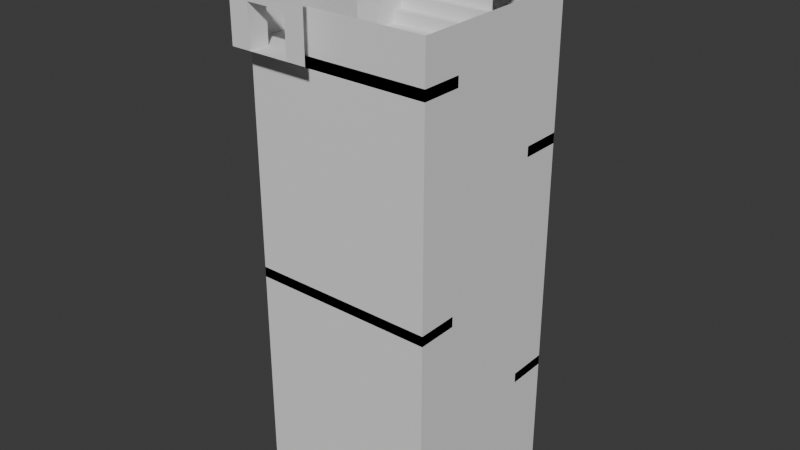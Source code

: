 # Source: LevelTransitionStaircase.blend  (saved by Blender 4.1.24; exported with 4.5.12 LTS)
import bpy
from mathutils import Matrix  # noqa: F401  (used for matrix-valued properties, if any)

bpy.ops.wm.read_factory_settings(use_empty=True)
scene = bpy.context.scene
scene.name = 'Scene'

# ---- collections
col_collection = bpy.data.collections.new('Collection'); scene.collection.children.link(col_collection)

# ---- world
world_world = bpy.data.worlds.new('World'); scene.world = world_world
world_world.use_nodes = True; world_world.node_tree.nodes.clear()
_N = world_world.node_tree.nodes; _L = world_world.node_tree.links
n0 = _N.new('ShaderNodeOutputWorld'); n0.name = 'World Output'; n0.location = (300, 300)
n1 = _N.new('ShaderNodeBackground'); n1.name = 'Background'; n1.location = (10, 300)
n1.inputs[0].default_value = (0.05088, 0.05088, 0.05088, 1.0)
_L.new(n1.outputs[0], n0.inputs[0])
n0.is_active_output = True
world_world.color = (0.05088, 0.05088, 0.05088)
world_world.use_sun_shadow = False
world_world.sun_shadow_jitter_overblur = 0.0

# ---- meshes
me_cube_001 = bpy.data.meshes.new('Cube.001')
me_cube_001.from_pydata([(9.0, 10.0, -22.0), (9.0, 10.0, 2.0), (9.0, 1.0, 2.0), (-3.258e-06, 10.0, -22.0), (-3.258e-06, 10.0, 2.0), (-3.258e-07, 1.0, -22.0), (-3.258e-07, 1.0, 2.0), (9.0, 10.0, 0.0), (9.0, 1.0, 0.0), (-3.258e-07, 1.0, 0.0), (-3.258e-06, 10.0, 0.0), (9.0, 1.0, -22.0), (3.0, 1.0, 2.0), (3.0, 1.0, 0.0), (1.0, 1.0, 2.0), (1.0, 1.0, 0.0), (1.0, 2.98e-07, 0.0), (3.0, 9.537e-07, 0.0), (3.0, 9.537e-07, 2.0), (1.0, 2.98e-07, 2.0), (0.0, 0.0, 0.0), (0.0, 0.0, 3.0), (4.0, 1.311e-06, 0.0), (4.0, 1.311e-06, 3.0)], [], [(7, 8, 2, 1), (15, 9, 6, 14), (9, 10, 4, 6), (10, 7, 1, 4), (3, 0, 7, 10), (5, 3, 10, 9), (5, 9, 15), (0, 11, 8, 7), (11, 13, 8), (8, 13, 12, 2), (11, 5, 15, 13), (12, 13, 17, 18), (13, 15, 16, 17), (15, 14, 19, 16), (16, 19, 21, 20), (18, 17, 22, 23), (19, 18, 23, 21)])
_uv = me_cube_001.uv_layers.new(name='UVMap')
_uv.uv.foreach_set('vector', [0.5, 0.0, 0.5, 0.25, 0.625, 0.25, 0.625, 0.0, 0.5, 0.4375, 0.5, 0.5, 0.625, 0.5, 0.625, 0.4375, 0.5, 0.5, 0.5, 0.75, 0.625, 0.75, 0.625, 0.5, 0.5, 0.75, 0.5, 1.0, 0.625, 1.0, 0.625, 0.75, 0.375, 0.75, 0.375, 1.0, 0.5, 1.0, 0.5, 0.75, 0.375, 0.5, 0.375, 0.75, 0.5, 0.75, 0.5, 0.5, 0.375, 0.5, 0.5, 0.5, 0.5, 0.4375, 0.375, 0.0, 0.375, 0.25, 0.5, 0.25, 0.5, 0.0, 0.375, 0.25, 0.5, 0.375, 0.5, 0.25, 0.5, 0.25, 0.5, 0.375, 0.625, 0.375, 0.625, 0.25, 0.375, 0.25, 0.375, 0.5, 0.5, 0.4375, 0.5, 0.375, 0.625, 0.375, 0.5, 0.375, 0.5, 0.375, 0.625, 0.375, 0.5, 0.375, 0.5, 0.4375, 0.5, 0.4375, 0.5, 0.375, 0.5, 0.4375, 0.625, 0.4375, 0.625, 0.4375, 0.5, 0.4375, 0.5, 0.4375, 0.625, 0.4375, 0.625, 0.4375, 0.5, 0.4375, 0.625, 0.375, 0.5, 0.375, 0.5, 0.375, 0.625, 0.375, 0.625, 0.4375, 0.625, 0.375, 0.625, 0.375, 0.625, 0.4375])
me_cube_001.update()
me_plane = bpy.data.meshes.new('Plane')
me_plane.from_pydata([(9.0, 3.0, -21.5), (5.0, 3.0, -21.5), (9.0, 3.0, -22.0), (5.0, 3.0, -22.0), (5.0, 4.0, -20.5), (9.0, 4.0, -20.5), (9.0, 3.5, -21.0), (5.0, 3.5, -21.0), (9.0, 3.5, -21.5), (5.0, 3.5, -21.5), (9.0, 4.0, -21.0), (5.0, 5.0, -19.5), (9.0, 5.0, -19.5), (5.0, 4.0, -21.0), (9.0, 4.5, -20.0), (5.0, 4.5, -20.0), (9.0, 4.5, -20.5), (5.0, 4.5, -20.5), (9.0, 5.0, -20.0), (5.0, 5.0, -20.0), (4.0, 7.5, -15.5), (-4.59e-06, 7.5, -15.5), (9.0, 5.5, -19.0), (9.0, 5.5, -19.5), (5.0, 5.5, -19.5), (4.0, 8.0, -15.5), (-4.752e-06, 8.0, -15.5), (4.0, 7.5, -15.0), (-4.59e-06, 7.5, -15.0), (-4.427e-06, 7.0, -14.5), (4.0, 7.0, -14.5), (4.0, 8.0, -16.0), (-4.752e-06, 8.0, -16.0), (-4.427e-06, 7.0, -15.0), (4.0, 6.0, -13.5), (-4.101e-06, 6.0, -13.5), (4.0, 7.0, -15.0), (-4.264e-06, 6.5, -14.0), (4.0, 6.5, -14.0), (-4.264e-06, 6.5, -14.5), (4.0, 6.5, -14.5), (-4.101e-06, 6.0, -14.0), (4.0, 6.0, -14.0), (-3.938e-06, 5.5, -13.0), (4.0, 5.5, -13.0), (-3.938e-06, 5.5, -13.5), (4.0, 5.5, -13.5), (9.0, 3.0, -10.0), (5.0, 3.0, -10.0), (9.0, 3.0, -10.5), (5.0, 3.0, -10.5), (5.0, 4.0, -9.0), (9.0, 4.0, -9.0), (9.0, 3.5, -9.5), (5.0, 3.5, -9.5), (9.0, 3.5, -10.0), (5.0, 3.5, -10.0), (9.0, 4.0, -9.5), (5.0, 5.0, -8.0), (9.0, 5.0, -8.0), (5.0, 4.0, -9.5), (9.0, 4.5, -8.5), (5.0, 4.5, -8.5), (9.0, 4.5, -9.0), (5.0, 4.5, -9.0), (9.0, 5.0, -8.5), (5.0, 5.0, -8.5), (4.0, 7.5, -4.0), (-4.59e-06, 7.5, -4.0), (9.0, 5.5, -7.5), (5.0, 5.5, -7.5), (9.0, 5.5, -8.0), (5.0, 5.5, -8.0), (4.0, 8.0, -4.0), (-4.752e-06, 8.0, -4.0), (4.0, 7.5, -3.5), (-4.59e-06, 7.5, -3.5), (-4.427e-06, 7.0, -3.0), (4.0, 7.0, -3.0), (4.0, 8.0, -4.5), (-4.752e-06, 8.0, -4.5), (-4.427e-06, 7.0, -3.5), (4.0, 6.0, -2.0), (-4.101e-06, 6.0, -2.0), (4.0, 7.0, -3.5), (-4.264e-06, 6.5, -2.5), (4.0, 6.5, -2.5), (-4.264e-06, 6.5, -3.0), (4.0, 6.5, -3.0), (-4.101e-06, 6.0, -2.5), (4.0, 6.0, -2.5), (-3.938e-06, 5.5, -2.0), (4.0, 5.5, -2.0), (4.0, 5.0, -13.0), (-3.775e-06, 5.0, -13.0), (4.0, 5.0, -12.5), (-3.775e-06, 5.0, -12.5), (-3.612e-06, 4.5, -12.0), (4.0, 4.5, -12.0), (-3.612e-06, 4.5, -12.5), (4.0, 3.5, -11.0), (-3.286e-06, 3.5, -11.0), (4.0, 4.5, -12.5), (-3.449e-06, 4.0, -11.5), (4.0, 4.0, -11.5), (-3.449e-06, 4.0, -12.0), (4.0, 4.0, -12.0), (-3.286e-06, 3.5, -11.5), (4.0, 3.5, -11.5), (-3.123e-06, 3.0, -11.0), (4.0, 3.0, -11.0), (5.0, 5.5, -19.0), (5.0, 6.5, -18.0), (9.0, 6.5, -18.0), (9.0, 6.0, -18.5), (5.0, 6.0, -18.5), (9.0, 6.0, -19.0), (5.0, 6.0, -19.0), (9.0, 6.5, -18.5), (5.0, 7.5, -17.0), (9.0, 7.5, -17.0), (5.0, 6.5, -18.5), (9.0, 7.0, -17.5), (5.0, 7.0, -17.5), (9.0, 7.0, -18.0), (5.0, 7.0, -18.0), (9.0, 7.5, -17.5), (5.0, 7.5, -17.5), (9.0, 8.0, -16.5), (5.0, 8.0, -16.5), (9.0, 8.0, -17.0), (5.0, 8.0, -17.0), (5.0, 6.5, -6.5), (9.0, 6.5, -6.5), (9.0, 6.0, -7.0), (5.0, 6.0, -7.0), (9.0, 6.0, -7.5), (5.0, 6.0, -7.5), (9.0, 6.5, -7.0), (5.0, 7.5, -5.5), (9.0, 7.5, -5.5), (5.0, 6.5, -7.0), (9.0, 7.0, -6.0), (5.0, 7.0, -6.0), (9.0, 7.0, -6.5), (5.0, 7.0, -6.5), (9.0, 7.5, -6.0), (5.0, 7.5, -6.0), (9.0, 8.0, -5.0), (5.0, 8.0, -5.0), (9.0, 8.0, -5.5), (5.0, 8.0, -5.5), (4.0, 5.5, -1.5), (-3.938e-06, 5.5, -1.5), (-3.775e-06, 5.0, -1.0), (4.0, 5.0, -1.0), (-3.775e-06, 5.0, -1.5), (4.0, 4.0, 0.0), (-3.449e-06, 4.0, 0.0), (4.0, 5.0, -1.5), (-3.612e-06, 4.5, -0.5), (4.0, 4.5, -0.5), (-3.612e-06, 4.5, -1.0), (4.0, 4.5, -1.0), (-3.449e-06, 4.0, -0.5), (4.0, 4.0, -0.5), (-3.123e-06, 3.0, 0.0), (4.0, 3.0, 0.0)], [], [(0, 1, 3, 2), (1, 0, 8, 9), (6, 7, 9, 8), (7, 6, 10, 13), (5, 4, 13, 10), (4, 5, 16, 17), (14, 15, 17, 16), (15, 14, 18, 19), (12, 11, 19, 18), (11, 12, 23, 24), (22, 111, 24, 23), (26, 25, 31, 32), (29, 30, 36, 33), (27, 28, 33, 36), (28, 27, 20, 21), (25, 26, 21, 20), (30, 29, 39, 40), (37, 38, 40, 39), (38, 37, 41, 42), (35, 34, 42, 41), (34, 35, 45, 46), (43, 44, 46, 45), (47, 48, 50, 49), (48, 47, 55, 56), (53, 54, 56, 55), (54, 53, 57, 60), (52, 51, 60, 57), (51, 52, 63, 64), (61, 62, 64, 63), (62, 61, 65, 66), (59, 58, 66, 65), (58, 59, 71, 72), (69, 70, 72, 71), (74, 73, 79, 80), (77, 78, 84, 81), (75, 76, 81, 84), (76, 75, 67, 68), (73, 74, 68, 67), (78, 77, 87, 88), (85, 86, 88, 87), (86, 85, 89, 90), (83, 82, 90, 89), (82, 83, 91, 92), (97, 98, 102, 99), (95, 96, 99, 102), (96, 95, 93, 94), (44, 43, 94, 93), (98, 97, 105, 106), (103, 104, 106, 105), (104, 103, 107, 108), (101, 100, 108, 107), (100, 101, 109, 110), (111, 22, 116, 117), (114, 115, 117, 116), (115, 114, 118, 121), (113, 112, 121, 118), (112, 113, 124, 125), (122, 123, 125, 124), (123, 122, 126, 127), (120, 119, 127, 126), (119, 120, 130, 131), (128, 129, 131, 130), (70, 69, 136, 137), (134, 135, 137, 136), (135, 134, 138, 141), (133, 132, 141, 138), (132, 133, 144, 145), (142, 143, 145, 144), (143, 142, 146, 147), (140, 139, 147, 146), (139, 140, 150, 151), (148, 149, 151, 150), (154, 155, 159, 156), (152, 153, 156, 159), (153, 152, 92, 91), (155, 154, 162, 163), (160, 161, 163, 162), (161, 160, 164, 165), (158, 157, 165, 164), (157, 158, 166, 167)])
_uv = me_plane.uv_layers.new(name='UVMap')
_uv.uv.foreach_set('vector', [0.0, 0.0, 1.0, 0.0, 1.0, 1.0, 0.0, 1.0, 1.0, 0.0, 0.0, 0.0, 0.0, 0.0, 1.0, 0.0, 0.0, 0.0, 1.0, 0.0, 1.0, 1.0, 0.0, 1.0, 1.0, 0.0, 0.0, 0.0, 0.0, 0.0, 1.0, 0.0, 0.0, 0.0, 1.0, 0.0, 1.0, 1.0, 0.0, 1.0, 1.0, 0.0, 0.0, 0.0, 0.0, 0.0, 1.0, 0.0, 0.0, 0.0, 1.0, 0.0, 1.0, 1.0, 0.0, 1.0, 1.0, 0.0, 0.0, 0.0, 0.0, 0.0, 1.0, 0.0, 0.0, 0.0, 1.0, 0.0, 1.0, 1.0, 0.0, 1.0, 1.0, 0.0, 0.0, 0.0, 0.0, 0.0, 1.0, 0.0, 0.0, 0.0, 1.0, 0.0, 1.0, 1.0, 0.0, 1.0, 0.0, 0.0, 1.0, 0.0, 1.0, 1.0, 0.0, 1.0, 0.0, 0.0, 1.0, 0.0, 1.0, 1.0, 0.0, 1.0, 1.0, 0.0, 0.0, 0.0, 0.0, 0.0, 1.0, 0.0, 0.0, 0.0, 1.0, 0.0, 1.0, 1.0, 0.0, 1.0, 1.0, 0.0, 0.0, 0.0, 0.0, 0.0, 1.0, 0.0, 1.0, 0.0, 0.0, 0.0, 0.0, 0.0, 1.0, 0.0, 0.0, 0.0, 1.0, 0.0, 1.0, 1.0, 0.0, 1.0, 1.0, 0.0, 0.0, 0.0, 0.0, 0.0, 1.0, 0.0, 0.0, 0.0, 1.0, 0.0, 1.0, 1.0, 0.0, 1.0, 1.0, 0.0, 0.0, 0.0, 0.0, 0.0, 1.0, 0.0, 0.0, 0.0, 1.0, 0.0, 1.0, 1.0, 0.0, 1.0, 0.0, 0.0, 1.0, 0.0, 1.0, 1.0, 0.0, 1.0, 1.0, 0.0, 0.0, 0.0, 0.0, 0.0, 1.0, 0.0, 0.0, 0.0, 1.0, 0.0, 1.0, 1.0, 0.0, 1.0, 1.0, 0.0, 0.0, 0.0, 0.0, 0.0, 1.0, 0.0, 0.0, 0.0, 1.0, 0.0, 1.0, 1.0, 0.0, 1.0, 1.0, 0.0, 0.0, 0.0, 0.0, 0.0, 1.0, 0.0, 0.0, 0.0, 1.0, 0.0, 1.0, 1.0, 0.0, 1.0, 1.0, 0.0, 0.0, 0.0, 0.0, 0.0, 1.0, 0.0, 0.0, 0.0, 1.0, 0.0, 1.0, 1.0, 0.0, 1.0, 1.0, 0.0, 0.0, 0.0, 0.0, 0.0, 1.0, 0.0, 0.0, 0.0, 1.0, 0.0, 1.0, 1.0, 0.0, 1.0, 0.0, 0.0, 1.0, 0.0, 1.0, 1.0, 0.0, 1.0, 0.0, 0.0, 1.0, 0.0, 1.0, 1.0, 0.0, 1.0, 1.0, 0.0, 0.0, 0.0, 0.0, 0.0, 1.0, 0.0, 0.0, 0.0, 1.0, 0.0, 1.0, 1.0, 0.0, 1.0, 1.0, 0.0, 0.0, 0.0, 0.0, 0.0, 1.0, 0.0, 1.0, 0.0, 0.0, 0.0, 0.0, 0.0, 1.0, 0.0, 0.0, 0.0, 1.0, 0.0, 1.0, 1.0, 0.0, 1.0, 1.0, 0.0, 0.0, 0.0, 0.0, 0.0, 1.0, 0.0, 0.0, 0.0, 1.0, 0.0, 1.0, 1.0, 0.0, 1.0, 1.0, 0.0, 0.0, 0.0, 0.0, 0.0, 1.0, 0.0, 0.0, 0.0, 1.0, 0.0, 1.0, 1.0, 0.0, 1.0, 1.0, 0.0, 0.0, 0.0, 0.0, 0.0, 1.0, 0.0, 0.0, 0.0, 1.0, 0.0, 1.0, 1.0, 0.0, 1.0, 1.0, 0.0, 0.0, 0.0, 0.0, 0.0, 1.0, 0.0, 1.0, 0.0, 0.0, 0.0, 0.0, 0.0, 1.0, 0.0, 0.0, 0.0, 1.0, 0.0, 1.0, 1.0, 0.0, 1.0, 1.0, 0.0, 0.0, 0.0, 0.0, 0.0, 1.0, 0.0, 0.0, 0.0, 1.0, 0.0, 1.0, 1.0, 0.0, 1.0, 1.0, 0.0, 0.0, 0.0, 0.0, 0.0, 1.0, 0.0, 1.0, 0.0, 0.0, 0.0, 0.0, 0.0, 1.0, 0.0, 0.0, 0.0, 1.0, 0.0, 1.0, 1.0, 0.0, 1.0, 1.0, 0.0, 0.0, 0.0, 0.0, 0.0, 1.0, 0.0, 0.0, 0.0, 1.0, 0.0, 1.0, 1.0, 0.0, 1.0, 1.0, 0.0, 0.0, 0.0, 0.0, 0.0, 1.0, 0.0, 0.0, 0.0, 1.0, 0.0, 1.0, 1.0, 0.0, 1.0, 1.0, 0.0, 0.0, 0.0, 0.0, 0.0, 1.0, 0.0, 0.0, 0.0, 1.0, 0.0, 1.0, 1.0, 0.0, 1.0, 1.0, 0.0, 0.0, 0.0, 0.0, 0.0, 1.0, 0.0, 0.0, 0.0, 1.0, 0.0, 1.0, 1.0, 0.0, 1.0, 1.0, 0.0, 0.0, 0.0, 0.0, 0.0, 1.0, 0.0, 0.0, 0.0, 1.0, 0.0, 1.0, 1.0, 0.0, 1.0, 1.0, 0.0, 0.0, 0.0, 0.0, 0.0, 1.0, 0.0, 0.0, 0.0, 1.0, 0.0, 1.0, 1.0, 0.0, 1.0, 1.0, 0.0, 0.0, 0.0, 0.0, 0.0, 1.0, 0.0, 0.0, 0.0, 1.0, 0.0, 1.0, 1.0, 0.0, 1.0, 1.0, 0.0, 0.0, 0.0, 0.0, 0.0, 1.0, 0.0, 0.0, 0.0, 1.0, 0.0, 1.0, 1.0, 0.0, 1.0, 1.0, 0.0, 0.0, 0.0, 0.0, 0.0, 1.0, 0.0, 0.0, 0.0, 1.0, 0.0, 1.0, 1.0, 0.0, 1.0, 0.0, 0.0, 1.0, 0.0, 1.0, 1.0, 0.0, 1.0, 1.0, 0.0, 0.0, 0.0, 0.0, 0.0, 1.0, 0.0, 0.0, 0.0, 1.0, 0.0, 1.0, 1.0, 0.0, 1.0, 1.0, 0.0, 0.0, 0.0, 0.0, 0.0, 1.0, 0.0, 0.0, 0.0, 1.0, 0.0, 1.0, 1.0, 0.0, 1.0, 1.0, 0.0, 0.0, 0.0, 0.0, 0.0, 1.0, 0.0, 0.0, 0.0, 1.0, 0.0, 1.0, 1.0, 0.0, 1.0, 1.0, 0.0, 0.0, 0.0, 0.0, 0.0, 1.0, 0.0])
me_plane.update()
me_cube_002 = bpy.data.meshes.new('Cube.002')
me_cube_002.from_pydata([(9.0, 10.0, -16.5), (9.0, 10.0, -16.0), (9.0, 8.0, -16.5), (9.0, 8.0, -16.0), (-3.258e-06, 10.0, -16.5), (-3.258e-06, 10.0, -16.0), (-2.607e-06, 8.0, -16.5), (-2.607e-06, 8.0, -16.0), (9.0, 3.0, -11.0), (9.0, 3.0, -10.5), (9.0, 1.0, -11.0), (9.0, 1.0, -10.5), (-9.775e-07, 3.0, -11.0), (-9.775e-07, 3.0, -10.5), (-3.258e-07, 1.0, -11.0), (-3.258e-07, 1.0, -10.5), (9.0, 10.0, -5.0), (9.0, 10.0, -4.5), (9.0, 8.0, -5.0), (9.0, 8.0, -4.5), (-3.258e-06, 10.0, -5.0), (-3.258e-06, 10.0, -4.5), (-2.607e-06, 8.0, -5.0), (-2.607e-06, 8.0, -4.5), (9.0, 3.0, -0.5), (9.0, 3.0, 0.0), (9.0, 1.0, -0.5), (9.0, 1.0, 0.0), (-9.775e-07, 3.0, -0.5), (-9.775e-07, 3.0, 0.0), (-3.258e-07, 1.0, -0.5), (-3.258e-07, 1.0, 0.0)], [], [(0, 1, 3, 2), (2, 3, 7, 6), (6, 7, 5, 4), (4, 5, 1, 0), (2, 6, 4, 0), (7, 3, 1, 5), (8, 9, 11, 10), (10, 11, 15, 14), (14, 15, 13, 12), (12, 13, 9, 8), (10, 14, 12, 8), (15, 11, 9, 13), (16, 17, 19, 18), (18, 19, 23, 22), (22, 23, 21, 20), (20, 21, 17, 16), (18, 22, 20, 16), (23, 19, 17, 21), (24, 25, 27, 26), (26, 27, 31, 30), (30, 31, 29, 28), (28, 29, 25, 24), (26, 30, 28, 24), (31, 27, 25, 29)])
_uv = me_cube_002.uv_layers.new(name='UVMap')
_uv.uv.foreach_set('vector', [0.375, 0.0, 0.625, 0.0, 0.625, 0.25, 0.375, 0.25, 0.375, 0.25, 0.625, 0.25, 0.625, 0.5, 0.375, 0.5, 0.375, 0.5, 0.625, 0.5, 0.625, 0.75, 0.375, 0.75, 0.375, 0.75, 0.625, 0.75, 0.625, 1.0, 0.375, 1.0, 0.125, 0.5, 0.375, 0.5, 0.375, 0.75, 0.125, 0.75, 0.625, 0.5, 0.875, 0.5, 0.875, 0.75, 0.625, 0.75, 0.375, 0.0, 0.625, 0.0, 0.625, 0.25, 0.375, 0.25, 0.375, 0.25, 0.625, 0.25, 0.625, 0.5, 0.375, 0.5, 0.375, 0.5, 0.625, 0.5, 0.625, 0.75, 0.375, 0.75, 0.375, 0.75, 0.625, 0.75, 0.625, 1.0, 0.375, 1.0, 0.125, 0.5, 0.375, 0.5, 0.375, 0.75, 0.125, 0.75, 0.625, 0.5, 0.875, 0.5, 0.875, 0.75, 0.625, 0.75, 0.375, 0.0, 0.625, 0.0, 0.625, 0.25, 0.375, 0.25, 0.375, 0.25, 0.625, 0.25, 0.625, 0.5, 0.375, 0.5, 0.375, 0.5, 0.625, 0.5, 0.625, 0.75, 0.375, 0.75, 0.375, 0.75, 0.625, 0.75, 0.625, 1.0, 0.375, 1.0, 0.125, 0.5, 0.375, 0.5, 0.375, 0.75, 0.125, 0.75, 0.625, 0.5, 0.875, 0.5, 0.875, 0.75, 0.625, 0.75, 0.375, 0.0, 0.625, 0.0, 0.625, 0.25, 0.375, 0.25, 0.375, 0.25, 0.625, 0.25, 0.625, 0.5, 0.375, 0.5, 0.375, 0.5, 0.625, 0.5, 0.625, 0.75, 0.375, 0.75, 0.375, 0.75, 0.625, 0.75, 0.625, 1.0, 0.375, 1.0, 0.125, 0.5, 0.375, 0.5, 0.375, 0.75, 0.125, 0.75, 0.625, 0.5, 0.875, 0.5, 0.875, 0.75, 0.625, 0.75])
me_cube_002.update()
me_cube_003 = bpy.data.meshes.new('Cube.003')
me_cube_003.from_pydata([(5.0, 8.0, -22.0), (5.0, 8.0, 4.0), (5.0, 3.0, -22.0), (5.0, 3.0, 4.0), (4.0, 8.0, -22.0), (4.0, 8.0, 4.0), (4.0, 3.0, -22.0), (4.0, 3.0, 4.0)], [], [(0, 1, 3, 2), (2, 3, 7, 6), (6, 7, 5, 4), (4, 5, 1, 0), (2, 6, 4, 0), (7, 3, 1, 5)])
_uv = me_cube_003.uv_layers.new(name='UVMap')
_uv.uv.foreach_set('vector', [0.375, 0.0, 0.625, 0.0, 0.625, 0.25, 0.375, 0.25, 0.375, 0.25, 0.625, 0.25, 0.625, 0.5, 0.375, 0.5, 0.375, 0.5, 0.625, 0.5, 0.625, 0.75, 0.375, 0.75, 0.375, 0.75, 0.625, 0.75, 0.625, 1.0, 0.375, 1.0, 0.125, 0.5, 0.375, 0.5, 0.375, 0.75, 0.125, 0.75, 0.625, 0.5, 0.875, 0.5, 0.875, 0.75, 0.625, 0.75])
me_cube_003.update()
me_plane_001 = bpy.data.meshes.new('Plane.001')
me_plane_001.from_pydata([(9.0, 3.0, 0.5), (5.0, 3.0, 0.5), (9.0, 3.0, 0.0), (5.0, 3.0, 0.0), (5.0, 4.0, 1.5), (9.0, 4.0, 1.5), (9.0, 3.5, 1.0), (5.0, 3.5, 1.0), (9.0, 3.5, 0.5), (5.0, 3.5, 0.5), (9.0, 4.0, 1.0), (5.0, 5.0, 2.5), (9.0, 5.0, 2.5), (5.0, 4.0, 1.0), (9.0, 4.5, 2.0), (5.0, 4.5, 2.0), (9.0, 4.5, 1.5), (5.0, 4.5, 1.5), (9.0, 5.0, 2.0), (5.0, 5.0, 2.0), (9.0, 5.5, 3.0), (9.0, 5.5, 2.5), (5.0, 5.5, 2.5), (5.0, 5.5, 3.0), (5.0, 6.5, 4.0), (9.0, 6.5, 4.0), (9.0, 6.0, 3.5), (5.0, 6.0, 3.5), (9.0, 6.0, 3.0), (5.0, 6.0, 3.0), (9.0, 6.5, 3.5), (5.0, 7.5, 5.0), (9.0, 7.5, 5.0), (5.0, 6.5, 3.5), (9.0, 7.0, 4.5), (5.0, 7.0, 4.5), (9.0, 7.0, 4.0), (5.0, 7.0, 4.0), (9.0, 7.5, 4.5), (5.0, 7.5, 4.5), (9.0, 8.0, 5.0), (5.0, 8.0, 5.0)], [], [(0, 1, 3, 2), (1, 0, 8, 9), (6, 7, 9, 8), (7, 6, 10, 13), (5, 4, 13, 10), (4, 5, 16, 17), (14, 15, 17, 16), (15, 14, 18, 19), (12, 11, 19, 18), (11, 12, 21, 22), (20, 23, 22, 21), (23, 20, 28, 29), (26, 27, 29, 28), (27, 26, 30, 33), (25, 24, 33, 30), (24, 25, 36, 37), (34, 35, 37, 36), (35, 34, 38, 39), (32, 31, 39, 38), (31, 32, 40, 41)])
_uv = me_plane_001.uv_layers.new(name='UVMap')
_uv.uv.foreach_set('vector', [0.0, 0.0, 1.0, 0.0, 1.0, 1.0, 0.0, 1.0, 1.0, 0.0, 0.0, 0.0, 0.0, 0.0, 1.0, 0.0, 0.0, 0.0, 1.0, 0.0, 1.0, 1.0, 0.0, 1.0, 1.0, 0.0, 0.0, 0.0, 0.0, 0.0, 1.0, 0.0, 0.0, 0.0, 1.0, 0.0, 1.0, 1.0, 0.0, 1.0, 1.0, 0.0, 0.0, 0.0, 0.0, 0.0, 1.0, 0.0, 0.0, 0.0, 1.0, 0.0, 1.0, 1.0, 0.0, 1.0, 1.0, 0.0, 0.0, 0.0, 0.0, 0.0, 1.0, 0.0, 0.0, 0.0, 1.0, 0.0, 1.0, 1.0, 0.0, 1.0, 1.0, 0.0, 0.0, 0.0, 0.0, 0.0, 1.0, 0.0, 0.0, 0.0, 1.0, 0.0, 1.0, 1.0, 0.0, 1.0, 1.0, 0.0, 0.0, 0.0, 0.0, 0.0, 1.0, 0.0, 0.0, 0.0, 1.0, 0.0, 1.0, 1.0, 0.0, 1.0, 1.0, 0.0, 0.0, 0.0, 0.0, 0.0, 1.0, 0.0, 0.0, 0.0, 1.0, 0.0, 1.0, 1.0, 0.0, 1.0, 1.0, 0.0, 0.0, 0.0, 0.0, 0.0, 1.0, 0.0, 0.0, 0.0, 1.0, 0.0, 1.0, 1.0, 0.0, 1.0, 1.0, 0.0, 0.0, 0.0, 0.0, 0.0, 1.0, 0.0, 0.0, 0.0, 1.0, 0.0, 1.0, 1.0, 0.0, 1.0, 1.0, 0.0, 0.0, 0.0, 0.0, 0.0, 1.0, 0.0])
me_plane_001.update()
me_cube_004 = bpy.data.meshes.new('Cube.004')
me_cube_004.from_pydata([], [], [])
_uv = me_cube_004.uv_layers.new(name='UVMap')
_uv.uv.foreach_set('vector', [])
me_cube_004.update()

# ---- objects
ob_cube = bpy.data.objects.new('Cube', me_cube_001)
ob_plane = bpy.data.objects.new('Plane', me_plane)
ob_cube_001 = bpy.data.objects.new('Cube.001', me_cube_002)
ob_cube_002 = bpy.data.objects.new('Cube.002', me_cube_003)
ob_plane_001 = bpy.data.objects.new('Plane.001', me_plane_001)
ob_cube_003 = bpy.data.objects.new('Cube.003', me_cube_004)

# ---- transforms, parenting, visibility, modifiers, constraints
ob_cube.location = (0.0, 0.0, 0.0)
ob_plane.location = (0.0, 0.0, 0.0)
ob_cube_001.location = (0.0, 0.0, 0.0)
ob_cube_002.location = (0.0, 0.0, 0.0)
ob_plane_001.location = (0.0, 0.0, 0.0)
ob_cube_003.location = (0.0, 0.0, 0.0)

# ---- collection membership
col_collection.objects.link(ob_cube)
col_collection.objects.link(ob_plane)
col_collection.objects.link(ob_cube_001)
col_collection.objects.link(ob_cube_002)
col_collection.objects.link(ob_plane_001)
col_collection.objects.link(ob_cube_003)

# ---- scene / render settings (as saved in the file)
scene.frame_start = 1; scene.frame_end = 250; scene.frame_set(1)
scene.render.engine = 'BLENDER_EEVEE_NEXT'
scene.cycles.sampling_pattern = 'TABULATED_SOBOL'
scene.eevee.ray_tracing_options.trace_max_roughness = 0.0
bpy.context.view_layer.update()

# ---- added for rendering (the .blend has no active camera and no usable light): camera, sun
cam_auto = bpy.data.cameras.new('AutoCamera')
cam_auto.lens = 50.0
cam_auto.sensor_width = 36.0
cam_auto.clip_end = 1000.0
ob_auto_camera = bpy.data.objects.new('AutoCamera', cam_auto)
scene.collection.objects.link(ob_auto_camera)
ob_auto_camera.location = (32.4105, -28.4926, 13.8284)
ob_auto_camera.rotation_euler = (1.09748, -7.21219e-08, 0.694738)
scene.camera = ob_auto_camera
light_auto_sun = bpy.data.lights.new('AutoSun', 'SUN')
light_auto_sun.energy = 3.0
light_auto_sun.angle = 0.0523599
ob_auto_sun = bpy.data.objects.new('AutoSun', light_auto_sun)
scene.collection.objects.link(ob_auto_sun)
ob_auto_sun.rotation_euler = (0.872665, 0.174533, 0.523599)
bpy.context.view_layer.update()
